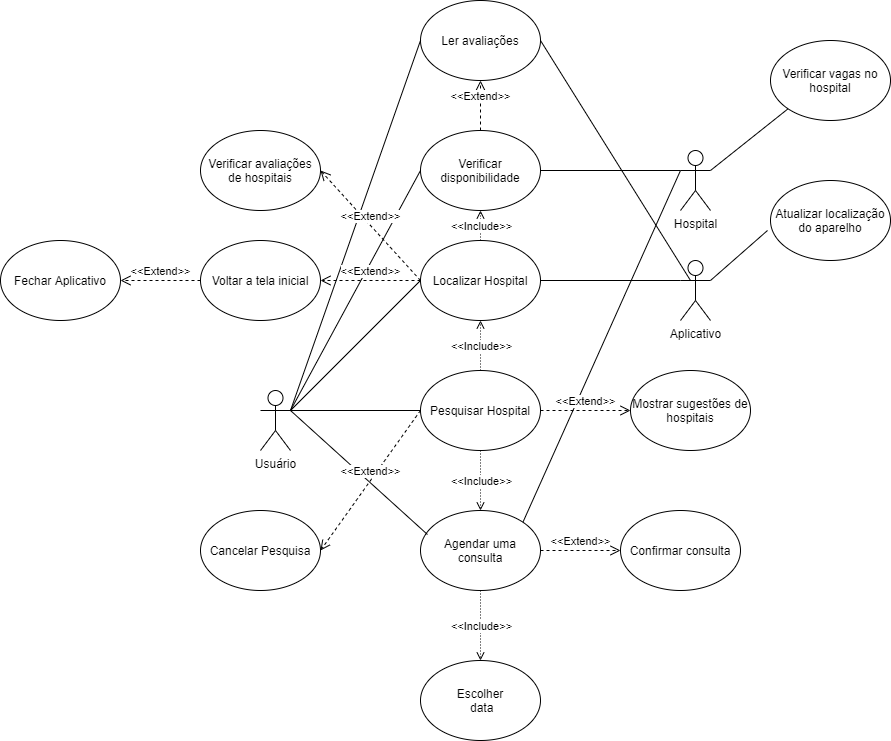

The diagram above was exported from draw.io. Its source (the exported page's mxGraphModel, read from the mxfile embedded in the PNG):
<mxGraphModel dx="2209" dy="1933" grid="1" gridSize="10" guides="1" tooltips="1" connect="1" arrows="1" fold="1" page="1" pageScale="1" pageWidth="827" pageHeight="1169" math="0" shadow="0">
  <root>
    <mxCell id="7XsPIjSwnhlUEaT-PjqV-0" />
    <mxCell id="7XsPIjSwnhlUEaT-PjqV-1" parent="7XsPIjSwnhlUEaT-PjqV-0" />
    <mxCell id="c2XuYDS6q4OGmHJO7ZMw-0" value="Agendar uma consulta" style="ellipse;whiteSpace=wrap;html=1;" vertex="1" parent="7XsPIjSwnhlUEaT-PjqV-1">
      <mxGeometry x="370" y="310" width="120" height="80" as="geometry" />
    </mxCell>
    <mxCell id="8qDHY9_8odw6ZgDkI3y--0" value="Usuário" style="shape=umlActor;verticalLabelPosition=bottom;verticalAlign=top;html=1;outlineConnect=0;" vertex="1" parent="7XsPIjSwnhlUEaT-PjqV-1">
      <mxGeometry x="210" y="190" width="30" height="60" as="geometry" />
    </mxCell>
    <mxCell id="CMalf9-Ic6B_8BhEHF5J-0" value="Hospital" style="shape=umlActor;verticalLabelPosition=bottom;verticalAlign=top;html=1;outlineConnect=0;" vertex="1" parent="7XsPIjSwnhlUEaT-PjqV-1">
      <mxGeometry x="630" y="-50" width="30" height="60" as="geometry" />
    </mxCell>
    <mxCell id="bFxlqsTBxmMWQDJL-Nvk-0" value="" style="endArrow=none;html=1;exitX=1;exitY=0;exitDx=0;exitDy=0;entryX=0;entryY=0.3333333333333333;entryDx=0;entryDy=0;entryPerimeter=0;" edge="1" parent="7XsPIjSwnhlUEaT-PjqV-1" source="c2XuYDS6q4OGmHJO7ZMw-0" target="CMalf9-Ic6B_8BhEHF5J-0">
      <mxGeometry width="50" height="50" relative="1" as="geometry">
        <mxPoint x="560" y="310" as="sourcePoint" />
        <mxPoint x="540" y="220" as="targetPoint" />
      </mxGeometry>
    </mxCell>
    <mxCell id="tQxhCpOY1-YLxCGS79X1-0" value="Pesquisar Hospital" style="ellipse;whiteSpace=wrap;html=1;" vertex="1" parent="7XsPIjSwnhlUEaT-PjqV-1">
      <mxGeometry x="370" y="170" width="120" height="80" as="geometry" />
    </mxCell>
    <mxCell id="tQxhCpOY1-YLxCGS79X1-1" value="" style="endArrow=none;html=1;exitX=1;exitY=0.3333333333333333;exitDx=0;exitDy=0;exitPerimeter=0;entryX=0;entryY=0.5;entryDx=0;entryDy=0;" edge="1" parent="7XsPIjSwnhlUEaT-PjqV-1" source="8qDHY9_8odw6ZgDkI3y--0" target="tQxhCpOY1-YLxCGS79X1-0">
      <mxGeometry width="50" height="50" relative="1" as="geometry">
        <mxPoint x="299.99640687119296" y="331.7157287525381" as="sourcePoint" />
        <mxPoint x="370" y="200" as="targetPoint" />
      </mxGeometry>
    </mxCell>
    <mxCell id="tQxhCpOY1-YLxCGS79X1-2" value="Localizar Hospital" style="ellipse;whiteSpace=wrap;html=1;" vertex="1" parent="7XsPIjSwnhlUEaT-PjqV-1">
      <mxGeometry x="370" y="40" width="120" height="80" as="geometry" />
    </mxCell>
    <mxCell id="tQxhCpOY1-YLxCGS79X1-3" value="" style="endArrow=none;html=1;exitX=1;exitY=0.3333333333333333;exitDx=0;exitDy=0;exitPerimeter=0;entryX=0.058;entryY=0.3;entryDx=0;entryDy=0;entryPerimeter=0;" edge="1" parent="7XsPIjSwnhlUEaT-PjqV-1" source="8qDHY9_8odw6ZgDkI3y--0" target="c2XuYDS6q4OGmHJO7ZMw-0">
      <mxGeometry width="50" height="50" relative="1" as="geometry">
        <mxPoint x="280" y="200" as="sourcePoint" />
        <mxPoint x="380" y="200" as="targetPoint" />
      </mxGeometry>
    </mxCell>
    <mxCell id="tQxhCpOY1-YLxCGS79X1-4" value="Aplicativo" style="shape=umlActor;verticalLabelPosition=bottom;verticalAlign=top;html=1;outlineConnect=0;" vertex="1" parent="7XsPIjSwnhlUEaT-PjqV-1">
      <mxGeometry x="630" y="60" width="30" height="60" as="geometry" />
    </mxCell>
    <mxCell id="tQxhCpOY1-YLxCGS79X1-5" value="" style="endArrow=none;html=1;exitX=1;exitY=0.5;exitDx=0;exitDy=0;entryX=0;entryY=0.3333333333333333;entryDx=0;entryDy=0;entryPerimeter=0;" edge="1" parent="7XsPIjSwnhlUEaT-PjqV-1" source="tQxhCpOY1-YLxCGS79X1-2" target="tQxhCpOY1-YLxCGS79X1-4">
      <mxGeometry width="50" height="50" relative="1" as="geometry">
        <mxPoint x="472.42640687119297" y="241.71572875253787" as="sourcePoint" />
        <mxPoint x="630" y="90" as="targetPoint" />
      </mxGeometry>
    </mxCell>
    <mxCell id="aOBa1sDgm5AGLpNeGZXQ-0" value="" style="endArrow=open;html=1;dashed=1;dashPattern=1 2;endFill=0;entryX=0.5;entryY=1;entryDx=0;entryDy=0;exitX=0.5;exitY=0;exitDx=0;exitDy=0;" edge="1" parent="7XsPIjSwnhlUEaT-PjqV-1" source="tQxhCpOY1-YLxCGS79X1-0" target="tQxhCpOY1-YLxCGS79X1-2">
      <mxGeometry relative="1" as="geometry">
        <mxPoint x="280" y="440" as="sourcePoint" />
        <mxPoint x="370" y="320" as="targetPoint" />
      </mxGeometry>
    </mxCell>
    <mxCell id="aOBa1sDgm5AGLpNeGZXQ-1" value="&amp;lt;&amp;lt;Include&amp;gt;&amp;gt;" style="edgeLabel;resizable=0;html=1;align=center;verticalAlign=middle;" connectable="0" vertex="1" parent="aOBa1sDgm5AGLpNeGZXQ-0">
      <mxGeometry relative="1" as="geometry">
        <mxPoint as="offset" />
      </mxGeometry>
    </mxCell>
    <mxCell id="VEvzFY_yYpgJQl8JwvlW-0" value="Ler avaliações" style="ellipse;whiteSpace=wrap;html=1;" vertex="1" parent="7XsPIjSwnhlUEaT-PjqV-1">
      <mxGeometry x="370" y="-200" width="120" height="80" as="geometry" />
    </mxCell>
    <mxCell id="VEvzFY_yYpgJQl8JwvlW-1" value="" style="endArrow=none;html=1;entryX=0;entryY=0.5;entryDx=0;entryDy=0;" edge="1" parent="7XsPIjSwnhlUEaT-PjqV-1">
      <mxGeometry width="50" height="50" relative="1" as="geometry">
        <mxPoint x="240" y="210" as="sourcePoint" />
        <mxPoint x="370" y="80" as="targetPoint" />
      </mxGeometry>
    </mxCell>
    <mxCell id="VEvzFY_yYpgJQl8JwvlW-2" value="" style="endArrow=none;html=1;exitX=1;exitY=0.3333333333333333;exitDx=0;exitDy=0;exitPerimeter=0;entryX=0;entryY=0.5;entryDx=0;entryDy=0;" edge="1" parent="7XsPIjSwnhlUEaT-PjqV-1" source="8qDHY9_8odw6ZgDkI3y--0" target="VEvzFY_yYpgJQl8JwvlW-0">
      <mxGeometry width="50" height="50" relative="1" as="geometry">
        <mxPoint x="280" y="200" as="sourcePoint" />
        <mxPoint x="380" y="90" as="targetPoint" />
      </mxGeometry>
    </mxCell>
    <mxCell id="kTENEH5on4FnRLKdYqqo-0" value="" style="endArrow=none;html=1;exitX=1;exitY=0.5;exitDx=0;exitDy=0;entryX=0.333;entryY=0.333;entryDx=0;entryDy=0;entryPerimeter=0;" edge="1" parent="7XsPIjSwnhlUEaT-PjqV-1" source="VEvzFY_yYpgJQl8JwvlW-0" target="tQxhCpOY1-YLxCGS79X1-4">
      <mxGeometry width="50" height="50" relative="1" as="geometry">
        <mxPoint x="500" y="90" as="sourcePoint" />
        <mxPoint x="640" y="90" as="targetPoint" />
      </mxGeometry>
    </mxCell>
    <mxCell id="kTENEH5on4FnRLKdYqqo-1" value="Verificar disponibilidade" style="ellipse;whiteSpace=wrap;html=1;" vertex="1" parent="7XsPIjSwnhlUEaT-PjqV-1">
      <mxGeometry x="370" y="-70" width="120" height="80" as="geometry" />
    </mxCell>
    <mxCell id="kTENEH5on4FnRLKdYqqo-2" value="" style="endArrow=none;html=1;exitX=1;exitY=0.3333333333333333;exitDx=0;exitDy=0;exitPerimeter=0;entryX=0;entryY=0.5;entryDx=0;entryDy=0;" edge="1" parent="7XsPIjSwnhlUEaT-PjqV-1" source="8qDHY9_8odw6ZgDkI3y--0" target="kTENEH5on4FnRLKdYqqo-1">
      <mxGeometry width="50" height="50" relative="1" as="geometry">
        <mxPoint x="280" y="200" as="sourcePoint" />
        <mxPoint x="380" y="-20" as="targetPoint" />
      </mxGeometry>
    </mxCell>
    <mxCell id="kTENEH5on4FnRLKdYqqo-3" value="" style="endArrow=none;html=1;exitX=0;exitY=0.3333333333333333;exitDx=0;exitDy=0;exitPerimeter=0;entryX=1;entryY=0.5;entryDx=0;entryDy=0;" edge="1" parent="7XsPIjSwnhlUEaT-PjqV-1" source="CMalf9-Ic6B_8BhEHF5J-0" target="kTENEH5on4FnRLKdYqqo-1">
      <mxGeometry width="50" height="50" relative="1" as="geometry">
        <mxPoint x="290" y="210" as="sourcePoint" />
        <mxPoint x="390" y="-10" as="targetPoint" />
      </mxGeometry>
    </mxCell>
    <mxCell id="ujGckSeBpUl3_-8_hi79-4" value="Ex" style="endArrow=open;html=1;dashed=1;dashPattern=1 2;endFill=0;entryX=0.5;entryY=1;entryDx=0;entryDy=0;exitX=0.5;exitY=0;exitDx=0;exitDy=0;" edge="1" parent="7XsPIjSwnhlUEaT-PjqV-1" source="tQxhCpOY1-YLxCGS79X1-2" target="kTENEH5on4FnRLKdYqqo-1">
      <mxGeometry relative="1" as="geometry">
        <mxPoint x="440" y="180" as="sourcePoint" />
        <mxPoint x="440" y="130" as="targetPoint" />
      </mxGeometry>
    </mxCell>
    <mxCell id="ujGckSeBpUl3_-8_hi79-5" value="&amp;lt;&amp;lt;Include&amp;gt;&amp;gt;" style="edgeLabel;resizable=0;html=1;align=center;verticalAlign=middle;" connectable="0" vertex="1" parent="ujGckSeBpUl3_-8_hi79-4">
      <mxGeometry relative="1" as="geometry" />
    </mxCell>
    <mxCell id="ujGckSeBpUl3_-8_hi79-6" value="Cancelar Pesquisa" style="ellipse;whiteSpace=wrap;html=1;" vertex="1" parent="7XsPIjSwnhlUEaT-PjqV-1">
      <mxGeometry x="150" y="310" width="120" height="80" as="geometry" />
    </mxCell>
    <mxCell id="ujGckSeBpUl3_-8_hi79-8" value="" style="endArrow=open;html=1;dashed=1;dashPattern=1 2;endFill=0;entryX=0.5;entryY=0;entryDx=0;entryDy=0;exitX=0.5;exitY=1;exitDx=0;exitDy=0;" edge="1" parent="7XsPIjSwnhlUEaT-PjqV-1" source="tQxhCpOY1-YLxCGS79X1-0" target="c2XuYDS6q4OGmHJO7ZMw-0">
      <mxGeometry relative="1" as="geometry">
        <mxPoint x="430" y="260" as="sourcePoint" />
        <mxPoint x="440" y="130" as="targetPoint" />
      </mxGeometry>
    </mxCell>
    <mxCell id="ujGckSeBpUl3_-8_hi79-9" value="&amp;lt;&amp;lt;Include&amp;gt;&amp;gt;" style="edgeLabel;resizable=0;html=1;align=center;verticalAlign=middle;" connectable="0" vertex="1" parent="ujGckSeBpUl3_-8_hi79-8">
      <mxGeometry relative="1" as="geometry" />
    </mxCell>
    <mxCell id="fG0xtTuSxSJ5qI5KuX1D-0" value="&amp;lt;&amp;lt;Extend&amp;gt;&amp;gt;" style="html=1;verticalAlign=bottom;endArrow=open;dashed=1;endSize=8;exitX=0;exitY=0.5;exitDx=0;exitDy=0;entryX=1;entryY=0.5;entryDx=0;entryDy=0;" edge="1" parent="7XsPIjSwnhlUEaT-PjqV-1" source="tQxhCpOY1-YLxCGS79X1-0" target="ujGckSeBpUl3_-8_hi79-6">
      <mxGeometry relative="1" as="geometry">
        <mxPoint x="190" y="440" as="sourcePoint" />
        <mxPoint x="100" y="300" as="targetPoint" />
      </mxGeometry>
    </mxCell>
    <mxCell id="fG0xtTuSxSJ5qI5KuX1D-1" value="Confirmar consulta" style="ellipse;whiteSpace=wrap;html=1;" vertex="1" parent="7XsPIjSwnhlUEaT-PjqV-1">
      <mxGeometry x="570" y="310" width="120" height="80" as="geometry" />
    </mxCell>
    <mxCell id="fG0xtTuSxSJ5qI5KuX1D-2" value="&amp;lt;&amp;lt;Extend&amp;gt;&amp;gt;" style="html=1;verticalAlign=bottom;endArrow=open;dashed=1;endSize=8;exitX=1;exitY=0.5;exitDx=0;exitDy=0;entryX=0;entryY=0.5;entryDx=0;entryDy=0;" edge="1" parent="7XsPIjSwnhlUEaT-PjqV-1" source="c2XuYDS6q4OGmHJO7ZMw-0" target="fG0xtTuSxSJ5qI5KuX1D-1">
      <mxGeometry relative="1" as="geometry">
        <mxPoint x="380" y="220" as="sourcePoint" />
        <mxPoint x="280" y="360" as="targetPoint" />
      </mxGeometry>
    </mxCell>
    <mxCell id="fG0xtTuSxSJ5qI5KuX1D-3" value="Verificar vagas no hospital" style="ellipse;whiteSpace=wrap;html=1;" vertex="1" parent="7XsPIjSwnhlUEaT-PjqV-1">
      <mxGeometry x="720" y="-160" width="120" height="80" as="geometry" />
    </mxCell>
    <mxCell id="fG0xtTuSxSJ5qI5KuX1D-4" value="" style="endArrow=none;html=1;exitX=0;exitY=1;exitDx=0;exitDy=0;entryX=1;entryY=0.3333333333333333;entryDx=0;entryDy=0;entryPerimeter=0;" edge="1" parent="7XsPIjSwnhlUEaT-PjqV-1" source="fG0xtTuSxSJ5qI5KuX1D-3" target="CMalf9-Ic6B_8BhEHF5J-0">
      <mxGeometry width="50" height="50" relative="1" as="geometry">
        <mxPoint x="500" y="-150" as="sourcePoint" />
        <mxPoint x="649.99" y="89.98000000000002" as="targetPoint" />
      </mxGeometry>
    </mxCell>
    <mxCell id="tIhf13Laf1yxhMHB8KWz-0" value="Voltar a tela inicial" style="ellipse;whiteSpace=wrap;html=1;" vertex="1" parent="7XsPIjSwnhlUEaT-PjqV-1">
      <mxGeometry x="150" y="40" width="120" height="80" as="geometry" />
    </mxCell>
    <mxCell id="tIhf13Laf1yxhMHB8KWz-2" value="&amp;lt;&amp;lt;Extend&amp;gt;&amp;gt;" style="html=1;verticalAlign=bottom;endArrow=open;dashed=1;endSize=8;exitX=0.5;exitY=0;exitDx=0;exitDy=0;entryX=0.5;entryY=1;entryDx=0;entryDy=0;" edge="1" parent="7XsPIjSwnhlUEaT-PjqV-1" source="kTENEH5on4FnRLKdYqqo-1" target="VEvzFY_yYpgJQl8JwvlW-0">
      <mxGeometry relative="1" as="geometry">
        <mxPoint x="380" y="220" as="sourcePoint" />
        <mxPoint x="280" y="360" as="targetPoint" />
      </mxGeometry>
    </mxCell>
    <mxCell id="tIhf13Laf1yxhMHB8KWz-3" value="&amp;lt;&amp;lt;Extend&amp;gt;&amp;gt;" style="html=1;verticalAlign=bottom;endArrow=open;dashed=1;endSize=8;exitX=0;exitY=0.5;exitDx=0;exitDy=0;entryX=1;entryY=0.5;entryDx=0;entryDy=0;" edge="1" parent="7XsPIjSwnhlUEaT-PjqV-1" source="tQxhCpOY1-YLxCGS79X1-2" target="tIhf13Laf1yxhMHB8KWz-0">
      <mxGeometry relative="1" as="geometry">
        <mxPoint x="390" y="230" as="sourcePoint" />
        <mxPoint x="290" y="370" as="targetPoint" />
      </mxGeometry>
    </mxCell>
    <mxCell id="tIhf13Laf1yxhMHB8KWz-4" value="Mostrar sugestões de hospitais" style="ellipse;whiteSpace=wrap;html=1;" vertex="1" parent="7XsPIjSwnhlUEaT-PjqV-1">
      <mxGeometry x="580" y="170" width="120" height="80" as="geometry" />
    </mxCell>
    <mxCell id="tIhf13Laf1yxhMHB8KWz-5" value="&amp;lt;&amp;lt;Extend&amp;gt;&amp;gt;" style="html=1;verticalAlign=bottom;endArrow=open;dashed=1;endSize=8;exitX=1;exitY=0.5;exitDx=0;exitDy=0;entryX=0;entryY=0.5;entryDx=0;entryDy=0;" edge="1" parent="7XsPIjSwnhlUEaT-PjqV-1" source="tQxhCpOY1-YLxCGS79X1-0" target="tIhf13Laf1yxhMHB8KWz-4">
      <mxGeometry relative="1" as="geometry">
        <mxPoint x="500" y="360" as="sourcePoint" />
        <mxPoint x="580" y="360" as="targetPoint" />
      </mxGeometry>
    </mxCell>
    <mxCell id="tIhf13Laf1yxhMHB8KWz-6" value="Verificar avaliações de hospitais" style="ellipse;whiteSpace=wrap;html=1;" vertex="1" parent="7XsPIjSwnhlUEaT-PjqV-1">
      <mxGeometry x="150" y="-70" width="120" height="80" as="geometry" />
    </mxCell>
    <mxCell id="tIhf13Laf1yxhMHB8KWz-7" value="&amp;lt;&amp;lt;Extend&amp;gt;&amp;gt;" style="html=1;verticalAlign=bottom;endArrow=open;dashed=1;endSize=8;exitX=0;exitY=0.5;exitDx=0;exitDy=0;entryX=1;entryY=0.5;entryDx=0;entryDy=0;" edge="1" parent="7XsPIjSwnhlUEaT-PjqV-1" source="tQxhCpOY1-YLxCGS79X1-2" target="tIhf13Laf1yxhMHB8KWz-6">
      <mxGeometry relative="1" as="geometry">
        <mxPoint x="510" y="370" as="sourcePoint" />
        <mxPoint x="590" y="370" as="targetPoint" />
      </mxGeometry>
    </mxCell>
    <mxCell id="tIhf13Laf1yxhMHB8KWz-8" value="Fechar Aplicativo" style="ellipse;whiteSpace=wrap;html=1;" vertex="1" parent="7XsPIjSwnhlUEaT-PjqV-1">
      <mxGeometry x="-50" y="40" width="120" height="80" as="geometry" />
    </mxCell>
    <mxCell id="tIhf13Laf1yxhMHB8KWz-9" value="&amp;lt;&amp;lt;Extend&amp;gt;&amp;gt;" style="html=1;verticalAlign=bottom;endArrow=open;dashed=1;endSize=8;exitX=0;exitY=0.5;exitDx=0;exitDy=0;entryX=1;entryY=0.5;entryDx=0;entryDy=0;" edge="1" parent="7XsPIjSwnhlUEaT-PjqV-1" source="tIhf13Laf1yxhMHB8KWz-0" target="tIhf13Laf1yxhMHB8KWz-8">
      <mxGeometry relative="1" as="geometry">
        <mxPoint x="380" y="90" as="sourcePoint" />
        <mxPoint x="280" y="-20" as="targetPoint" />
      </mxGeometry>
    </mxCell>
    <mxCell id="tIhf13Laf1yxhMHB8KWz-11" value="Atualizar localização do aparelho" style="ellipse;whiteSpace=wrap;html=1;" vertex="1" parent="7XsPIjSwnhlUEaT-PjqV-1">
      <mxGeometry x="720" y="-20" width="120" height="80" as="geometry" />
    </mxCell>
    <mxCell id="tIhf13Laf1yxhMHB8KWz-12" value="" style="endArrow=none;html=1;exitX=1;exitY=0.3333333333333333;exitDx=0;exitDy=0;entryX=-0.025;entryY=0.625;entryDx=0;entryDy=0;entryPerimeter=0;exitPerimeter=0;" edge="1" parent="7XsPIjSwnhlUEaT-PjqV-1" source="tQxhCpOY1-YLxCGS79X1-4" target="tIhf13Laf1yxhMHB8KWz-11">
      <mxGeometry width="50" height="50" relative="1" as="geometry">
        <mxPoint x="500" y="90" as="sourcePoint" />
        <mxPoint x="640" y="90" as="targetPoint" />
      </mxGeometry>
    </mxCell>
    <mxCell id="tIhf13Laf1yxhMHB8KWz-17" value="Escolher&lt;br&gt;&amp;nbsp;data" style="ellipse;whiteSpace=wrap;html=1;" vertex="1" parent="7XsPIjSwnhlUEaT-PjqV-1">
      <mxGeometry x="370" y="460" width="120" height="80" as="geometry" />
    </mxCell>
    <mxCell id="tIhf13Laf1yxhMHB8KWz-18" value="" style="endArrow=open;html=1;dashed=1;dashPattern=1 2;endFill=0;entryX=0.5;entryY=0;entryDx=0;entryDy=0;exitX=0.5;exitY=1;exitDx=0;exitDy=0;" edge="1" parent="7XsPIjSwnhlUEaT-PjqV-1" source="c2XuYDS6q4OGmHJO7ZMw-0" target="tIhf13Laf1yxhMHB8KWz-17">
      <mxGeometry relative="1" as="geometry">
        <mxPoint x="440" y="260" as="sourcePoint" />
        <mxPoint x="440" y="320" as="targetPoint" />
      </mxGeometry>
    </mxCell>
    <mxCell id="tIhf13Laf1yxhMHB8KWz-19" value="&amp;lt;&amp;lt;Include&amp;gt;&amp;gt;" style="edgeLabel;resizable=0;html=1;align=center;verticalAlign=middle;" connectable="0" vertex="1" parent="tIhf13Laf1yxhMHB8KWz-18">
      <mxGeometry relative="1" as="geometry" />
    </mxCell>
  </root>
</mxGraphModel>